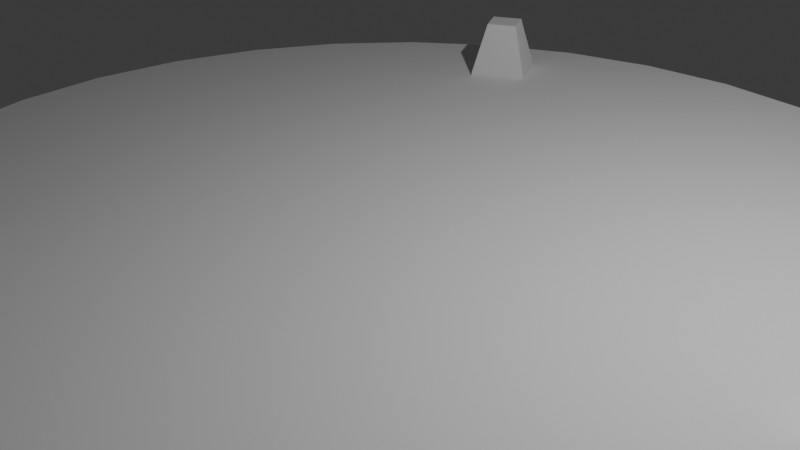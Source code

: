 # Source: project_models.blend  (saved by Blender 5.0.119; exported with 4.5.12 LTS)
import bpy
from mathutils import Matrix  # noqa: F401  (used for matrix-valued properties, if any)

bpy.ops.wm.read_factory_settings(use_empty=True)
scene = bpy.context.scene
scene.name = 'Scene'

# ---- collections
col_collection = bpy.data.collections.new('Collection'); scene.collection.children.link(col_collection)

# ---- world
world_world = bpy.data.worlds.new('World'); scene.world = world_world
world_world.use_nodes = True; world_world.node_tree.nodes.clear()
_N = world_world.node_tree.nodes; _L = world_world.node_tree.links
n0 = _N.new('ShaderNodeOutputWorld'); n0.name = 'World Output'; n0.location = (200, 100)
n1 = _N.new('ShaderNodeBackground'); n1.name = 'Background'; n1.location = (-200, 100)
n1.inputs[0].default_value = (0.05088, 0.05088, 0.05088, 1.0)
_L.new(n1.outputs[0], n0.inputs[0])
n0.is_active_output = True
world_world.color = (0.05088, 0.05088, 0.05088)
world_world.sun_shadow_jitter_overblur = 0.0

# ---- cameras
cam_camera = bpy.data.cameras.new('Camera')
cam_camera.clip_end = 100.0
cam_camera.ortho_scale = 7.314

# ---- lights
light_light = bpy.data.lights.new('Light', 'POINT')
light_light.energy = 1000.0
light_light.shadow_soft_size = 0.1

# ---- meshes
me_cube_002 = bpy.data.meshes.new('Cube.002')
me_cube_002.from_pydata([(-0.1577, -0.7177, -2.806), (-0.1577, 0.7177, -2.806), (0.1577, -0.7177, -2.806), (0.1577, 0.7177, -2.806), (-0.1577, -0.7177, 2.714), (-0.1577, 0.7177, 2.714), (0.01115, 0.02925, 3.194), (0.1577, -0.7177, 2.714), (0.1577, 0.7177, 2.714)], [], [(1, 3, 2, 0), (6, 4, 7), (5, 6, 8), (8, 6, 7), (2, 7, 4, 0), (0, 4, 5, 1), (4, 6, 5), (1, 5, 8, 3), (3, 8, 7, 2)])
_uv = me_cube_002.uv_layers.new(name='UVMap')
_uv.uv.foreach_set('vector', [0.125, 0.5, 0.375, 0.5, 0.375, 0.75, 0.125, 0.75, 0.0, 0.0, 0.6209, 1.0, 0.6219, 0.75, 0.6209, 0.25, 0.0, 0.0, 0.6219, 0.5, 0.6219, 0.5, 0.0, 0.0, 0.6219, 0.75, 0.375, 0.75, 0.6219, 0.75, 0.6209, 1.0, 0.375, 1.0, 0.375, 0.0, 0.6209, 0.0, 0.6209, 0.25, 0.375, 0.25, 0.6209, 0.0, 0.0, 0.0, 0.6209, 0.25, 0.375, 0.25, 0.6209, 0.25, 0.6219, 0.5, 0.375, 0.5, 0.375, 0.5, 0.6219, 0.5, 0.6219, 0.75, 0.375, 0.75])
me_cube_002.update()
me_cube_001 = bpy.data.meshes.new('Cube.001')
me_cube_001.from_pydata([(-0.3585, -0.3585, -0.2617), (-0.3585, 0.3585, -0.2617), (0.3585, -0.3585, -0.2617), (0.3585, 0.3585, -0.2617), (-0.1934, -0.1934, 0.4553), (-0.3585, -0.3585, -0.2013), (-0.1934, 0.1934, 0.4553), (-0.3585, 0.3585, -0.2013), (0.1934, -0.1934, 0.4553), (0.3585, -0.3585, -0.2013), (0.1934, 0.1934, 0.4553), (0.3585, 0.3585, -0.2013), (-7.634, -3.839, -0.2617), (-7.013, -4.197, -0.2617), (-7.993, -4.459, -0.2617), (-7.372, -4.818, -0.2617), (-7.574, -4.064, 0.4553), (-7.634, -3.839, -0.2013), (-7.239, -4.258, 0.4553), (-7.013, -4.197, -0.2013), (-7.767, -4.399, 0.4553), (-7.993, -4.459, -0.2013), (-7.432, -4.593, 0.4553), (-7.372, -4.818, -0.2013), (-7.004, 4.202, -0.2617), (-7.626, 3.844, -0.2617), (-7.362, 4.823, -0.2617), (-7.983, 4.466, -0.2617), (-7.23, 4.263, 0.4553), (-7.004, 4.202, -0.2013), (-7.565, 4.07, 0.4553), (-7.626, 3.844, -0.2013), (-7.423, 4.598, 0.4553), (-7.362, 4.823, -0.2013), (-7.758, 4.405, 0.4553), (-7.983, 4.466, -0.2013)], [], [(1, 3, 2, 0), (4, 6, 7, 5), (6, 10, 11, 7), (10, 8, 9, 11), (8, 4, 5, 9), (2, 9, 5, 0), (0, 5, 7, 1), (10, 6, 4, 8), (1, 7, 11, 3), (3, 11, 9, 2), (13, 15, 14, 12), (16, 18, 19, 17), (18, 22, 23, 19), (22, 20, 21, 23), (20, 16, 17, 21), (14, 21, 17, 12), (12, 17, 19, 13), (22, 18, 16, 20), (13, 19, 23, 15), (15, 23, 21, 14), (25, 27, 26, 24), (28, 30, 31, 29), (30, 34, 35, 31), (34, 32, 33, 35), (32, 28, 29, 33), (26, 33, 29, 24), (24, 29, 31, 25), (34, 30, 28, 32), (25, 31, 35, 27), (27, 35, 33, 26)])
_uv = me_cube_001.uv_layers.new(name='UVMap')
_uv.uv.foreach_set('vector', [0.125, 0.5, 0.375, 0.5, 0.375, 0.75, 0.125, 0.75, 0.8174, 0.6924, 0.8174, 0.5576, 0.875, 0.5, 0.875, 0.75, 0.8174, 0.5576, 0.6826, 0.5576, 0.5818, 0.5, 0.875, 0.5, 0.6826, 0.5576, 0.6826, 0.6924, 0.5818, 0.75, 0.5818, 0.5, 0.6826, 0.6924, 0.8174, 0.6924, 0.875, 0.75, 0.5818, 0.75, 0.375, 0.75, 0.5818, 0.75, 0.5674, 1.0, 0.375, 1.0, 0.375, 0.0, 0.5674, 0.0, 0.5674, 0.25, 0.375, 0.25, 0.6826, 0.5576, 0.8174, 0.5576, 0.8174, 0.6924, 0.6826, 0.6924, 0.375, 0.25, 0.5674, 0.25, 0.5818, 0.5, 0.375, 0.5, 0.375, 0.5, 0.5818, 0.5, 0.5818, 0.75, 0.375, 0.75, 0.125, 0.5, 0.375, 0.5, 0.375, 0.75, 0.125, 0.75, 0.8174, 0.6924, 0.8174, 0.5576, 0.875, 0.5, 0.875, 0.75, 0.8174, 0.5576, 0.6826, 0.5576, 0.5818, 0.5, 0.875, 0.5, 0.6826, 0.5576, 0.6826, 0.6924, 0.5818, 0.75, 0.5818, 0.5, 0.6826, 0.6924, 0.8174, 0.6924, 0.875, 0.75, 0.5818, 0.75, 0.375, 0.75, 0.5818, 0.75, 0.5674, 1.0, 0.375, 1.0, 0.375, 0.0, 0.5674, 0.0, 0.5674, 0.25, 0.375, 0.25, 0.6826, 0.5576, 0.8174, 0.5576, 0.8174, 0.6924, 0.6826, 0.6924, 0.375, 0.25, 0.5674, 0.25, 0.5818, 0.5, 0.375, 0.5, 0.375, 0.5, 0.5818, 0.5, 0.5818, 0.75, 0.375, 0.75, 0.125, 0.5, 0.375, 0.5, 0.375, 0.75, 0.125, 0.75, 0.8174, 0.6924, 0.8174, 0.5576, 0.875, 0.5, 0.875, 0.75, 0.8174, 0.5576, 0.6826, 0.5576, 0.5818, 0.5, 0.875, 0.5, 0.6826, 0.5576, 0.6826, 0.6924, 0.5818, 0.75, 0.5818, 0.5, 0.6826, 0.6924, 0.8174, 0.6924, 0.875, 0.75, 0.5818, 0.75, 0.375, 0.75, 0.5818, 0.75, 0.5674, 1.0, 0.375, 1.0, 0.375, 0.0, 0.5674, 0.0, 0.5674, 0.25, 0.375, 0.25, 0.6826, 0.5576, 0.8174, 0.5576, 0.8174, 0.6924, 0.6826, 0.6924, 0.375, 0.25, 0.5674, 0.25, 0.5818, 0.5, 0.375, 0.5, 0.375, 0.5, 0.5818, 0.5, 0.5818, 0.75, 0.375, 0.75])
me_cube_001.update()
me_cylinder_001 = bpy.data.meshes.new('Cylinder.001')
me_cylinder_001.from_pydata([(0.0, 6.034, -0.1384), (0.0, 6.034, 0.1768), (1.177, 5.918, -0.1384), (1.177, 5.918, 0.1768), (2.309, 5.575, -0.1384), (2.309, 5.575, 0.1768), (3.353, 5.017, -0.1384), (3.353, 5.017, 0.1768), (4.267, 4.267, -0.1384), (4.267, 4.267, 0.1768), (5.017, 3.353, -0.1384), (5.017, 3.353, 0.1768), (5.575, 2.309, -0.1384), (5.575, 2.309, 0.1768), (5.918, 1.177, -0.1384), (5.918, 1.177, 0.1768), (6.034, -1.679e-09, -0.1384), (6.034, -1.679e-09, 0.1768), (5.918, -1.177, -0.1384), (5.918, -1.177, 0.1768), (5.575, -2.309, -0.1384), (5.575, -2.309, 0.1768), (5.017, -3.353, -0.1384), (5.017, -3.353, 0.1768), (4.267, -4.267, -0.1384), (4.267, -4.267, 0.1768), (3.353, -5.017, -0.1384), (3.353, -5.017, 0.1768), (2.309, -5.575, -0.1384), (2.309, -5.575, 0.1768), (1.177, -5.918, -0.1384), (1.177, -5.918, 0.1768), (0.0, -6.034, -0.1384), (0.0, -6.034, 0.1768), (-1.177, -5.918, -0.1384), (-1.177, -5.918, 0.1768), (-2.309, -5.575, -0.1384), (-2.309, -5.575, 0.1768), (-3.353, -5.017, -0.1384), (-3.353, -5.017, 0.1768), (-4.267, -4.267, -0.1384), (-4.267, -4.267, 0.1768), (-5.017, -3.353, -0.1384), (-5.017, -3.353, 0.1768), (-5.575, -2.309, -0.1384), (-5.575, -2.309, 0.1768), (-5.918, -1.177, -0.1384), (-5.918, -1.177, 0.1768), (-6.034, -1.679e-09, -0.1384), (-6.034, -1.679e-09, 0.1768), (-5.918, 1.177, -0.1384), (-5.918, 1.177, 0.1768), (-5.575, 2.309, -0.1384), (-5.575, 2.309, 0.1768), (-5.017, 3.353, -0.1384), (-5.017, 3.353, 0.1768), (-4.267, 4.267, -0.1384), (-4.267, 4.267, 0.1768), (-3.353, 5.017, -0.1384), (-3.353, 5.017, 0.1768), (-2.309, 5.575, -0.1384), (-2.309, 5.575, 0.1768), (-1.177, 5.918, -0.1384), (-1.177, 5.918, 0.1768)], [], [(0, 1, 3, 2), (2, 3, 5, 4), (4, 5, 7, 6), (6, 7, 9, 8), (8, 9, 11, 10), (10, 11, 13, 12), (12, 13, 15, 14), (14, 15, 17, 16), (16, 17, 19, 18), (18, 19, 21, 20), (20, 21, 23, 22), (22, 23, 25, 24), (24, 25, 27, 26), (26, 27, 29, 28), (28, 29, 31, 30), (30, 31, 33, 32), (32, 33, 35, 34), (34, 35, 37, 36), (36, 37, 39, 38), (38, 39, 41, 40), (40, 41, 43, 42), (42, 43, 45, 44), (44, 45, 47, 46), (46, 47, 49, 48), (48, 49, 51, 50), (50, 51, 53, 52), (52, 53, 55, 54), (54, 55, 57, 56), (56, 57, 59, 58), (58, 59, 61, 60), (3, 1, 63, 61, 59, 57, 55, 53, 51, 49, 47, 45, 43, 41, 39, 37, 35, 33, 31, 29, 27, 25, 23, 21, 19, 17, 15, 13, 11, 9, 7, 5), (60, 61, 63, 62), (62, 63, 1, 0), (0, 2, 4, 6, 8, 10, 12, 14, 16, 18, 20, 22, 24, 26, 28, 30, 32, 34, 36, 38, 40, 42, 44, 46, 48, 50, 52, 54, 56, 58, 60, 62)])
_uv = me_cylinder_001.uv_layers.new(name='UVMap')
_uv.uv.foreach_set('vector', [1.0, 0.5, 1.0, 1.0, 0.9688, 1.0, 0.9688, 0.5, 0.9688, 0.5, 0.9688, 1.0, 0.9375, 1.0, 0.9375, 0.5, 0.9375, 0.5, 0.9375, 1.0, 0.9062, 1.0, 0.9062, 0.5, 0.9062, 0.5, 0.9062, 1.0, 0.875, 1.0, 0.875, 0.5, 0.875, 0.5, 0.875, 1.0, 0.8438, 1.0, 0.8438, 0.5, 0.8438, 0.5, 0.8438, 1.0, 0.8125, 1.0, 0.8125, 0.5, 0.8125, 0.5, 0.8125, 1.0, 0.7812, 1.0, 0.7812, 0.5, 0.7812, 0.5, 0.7812, 1.0, 0.75, 1.0, 0.75, 0.5, 0.75, 0.5, 0.75, 1.0, 0.7188, 1.0, 0.7188, 0.5, 0.7188, 0.5, 0.7188, 1.0, 0.6875, 1.0, 0.6875, 0.5, 0.6875, 0.5, 0.6875, 1.0, 0.6562, 1.0, 0.6562, 0.5, 0.6562, 0.5, 0.6562, 1.0, 0.625, 1.0, 0.625, 0.5, 0.625, 0.5, 0.625, 1.0, 0.5938, 1.0, 0.5938, 0.5, 0.5938, 0.5, 0.5938, 1.0, 0.5625, 1.0, 0.5625, 0.5, 0.5625, 0.5, 0.5625, 1.0, 0.5312, 1.0, 0.5312, 0.5, 0.5312, 0.5, 0.5312, 1.0, 0.5, 1.0, 0.5, 0.5, 0.5, 0.5, 0.5, 1.0, 0.4688, 1.0, 0.4688, 0.5, 0.4688, 0.5, 0.4688, 1.0, 0.4375, 1.0, 0.4375, 0.5, 0.4375, 0.5, 0.4375, 1.0, 0.4062, 1.0, 0.4062, 0.5, 0.4062, 0.5, 0.4062, 1.0, 0.375, 1.0, 0.375, 0.5, 0.375, 0.5, 0.375, 1.0, 0.3438, 1.0, 0.3438, 0.5, 0.3438, 0.5, 0.3438, 1.0, 0.3125, 1.0, 0.3125, 0.5, 0.3125, 0.5, 0.3125, 1.0, 0.2812, 1.0, 0.2812, 0.5, 0.2812, 0.5, 0.2812, 1.0, 0.25, 1.0, 0.25, 0.5, 0.25, 0.5, 0.25, 1.0, 0.2188, 1.0, 0.2188, 0.5, 0.2188, 0.5, 0.2188, 1.0, 0.1875, 1.0, 0.1875, 0.5, 0.1875, 0.5, 0.1875, 1.0, 0.1562, 1.0, 0.1562, 0.5, 0.1562, 0.5, 0.1562, 1.0, 0.125, 1.0, 0.125, 0.5, 0.125, 0.5, 0.125, 1.0, 0.09375, 1.0, 0.09375, 0.5, 0.09375, 0.5, 0.09375, 1.0, 0.0625, 1.0, 0.0625, 0.5, 0.2968, 0.4854, 0.25, 0.49, 0.2032, 0.4854, 0.1582, 0.4717, 0.1167, 0.4496, 0.08029, 0.4197, 0.05045, 0.3833, 0.02827, 0.3418, 0.01461, 0.2968, 0.01, 0.25, 0.01461, 0.2032, 0.02827, 0.1582, 0.05045, 0.1167, 0.08029, 0.08029, 0.1167, 0.05045, 0.1582, 0.02827, 0.2032, 0.01461, 0.25, 0.01, 0.2968, 0.01461, 0.3418, 0.02827, 0.3833, 0.05045, 0.4197, 0.08029, 0.4496, 0.1167, 0.4717, 0.1582, 0.4854, 0.2032, 0.49, 0.25, 0.4854, 0.2968, 0.4717, 0.3418, 0.4496, 0.3833, 0.4197, 0.4197, 0.3833, 0.4496, 0.3418, 0.4717, 0.0625, 0.5, 0.0625, 1.0, 0.03125, 1.0, 0.03125, 0.5, 0.03125, 0.5, 0.03125, 1.0, 0.0, 1.0, 0.0, 0.5, 0.75, 0.49, 0.7968, 0.4854, 0.8418, 0.4717, 0.8833, 0.4496, 0.9197, 0.4197, 0.9496, 0.3833, 0.9717, 0.3418, 0.9854, 0.2968, 0.99, 0.25, 0.9854, 0.2032, 0.9717, 0.1582, 0.9496, 0.1167, 0.9197, 0.08029, 0.8833, 0.05045, 0.8418, 0.02827, 0.7968, 0.01461, 0.75, 0.01, 0.7032, 0.01461, 0.6582, 0.02827, 0.6167, 0.05045, 0.5803, 0.08029, 0.5504, 0.1167, 0.5283, 0.1582, 0.5146, 0.2032, 0.51, 0.25, 0.5146, 0.2968, 0.5283, 0.3418, 0.5504, 0.3833, 0.5803, 0.4197, 0.6167, 0.4496, 0.6582, 0.4717, 0.7032, 0.4854])
me_cylinder_001.update()

# ---- objects
ob_cube_001 = bpy.data.objects.new('Cube.001', me_cube_002)
ob_light = bpy.data.objects.new('Light', light_light)
ob_camera = bpy.data.objects.new('Camera', cam_camera)
ob_cube = bpy.data.objects.new('Cube', me_cube_001)
ob_cylinder = bpy.data.objects.new('Cylinder', me_cylinder_001)

# ---- transforms, parenting, visibility, modifiers, constraints
ob_cube_001.location = (2.85, 8.366, 2.806)
ob_light.location = (4.076, 1.005, 5.904)
ob_light.rotation_euler = (0.6503, 0.05522, 1.866)
ob_light.lock_rotations_4d = False
ob_light.empty_display_type = 'ARROWS'
ob_light.color = (0.0, 0.0, 0.0, 0.0)
ob_light.lineart.crease_threshold = 0.0
ob_camera.location = (7.359, -6.926, 4.958)
ob_camera.rotation_euler = (1.109, 0.0, 0.8149)
ob_camera.lock_rotations_4d = False
ob_camera.empty_display_type = 'ARROWS'
ob_camera.color = (0.0, 0.0, 0.0, 0.0)
ob_camera.display_type = 'WIRE'
ob_camera.lineart.crease_threshold = 0.0
ob_cube.location = (5.0, 0.0, 0.2112)
ob_cylinder.location = (-0.01076, 0.03758, -0.1576)
ob_cylinder.rotation_euler = (-3.142, -0.0, 0.0)

# ---- collection membership
scene.collection.objects.link(ob_cube_001)
col_collection.objects.link(ob_light)
col_collection.objects.link(ob_camera)
col_collection.objects.link(ob_cube)
col_collection.objects.link(ob_cylinder)

# ---- scene / render settings (as saved in the file)
scene.camera = ob_camera
scene.frame_start = 1; scene.frame_end = 250; scene.frame_set(1)
scene.render.engine = 'BLENDER_EEVEE_NEXT'
scene.render.bake_bias = 0.0
scene.render.bake_samples = 0
scene.cycles.sampling_pattern = 'TABULATED_SOBOL'
scene.eevee.use_volume_custom_range = False
bpy.context.view_layer.update()
